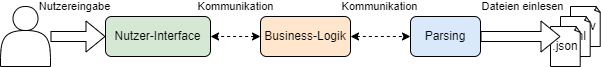

The diagram above was exported from draw.io. Its source (the exported page's mxGraphModel, read from the mxfile embedded in the PNG):
<mxGraphModel dx="1176" dy="679" grid="1" gridSize="10" guides="1" tooltips="1" connect="1" arrows="1" fold="1" page="1" pageScale="1" pageWidth="827" pageHeight="1169" math="0" shadow="0">
  <root>
    <mxCell id="0" />
    <mxCell id="1" parent="0" />
    <mxCell id="XNUd5JLGnKDL1aabvRFH-2" value="" style="edgeStyle=orthogonalEdgeStyle;rounded=0;orthogonalLoop=1;jettySize=auto;html=1;startArrow=classic;startFill=1;dashed=1;" parent="1" source="sk8c4mMfv81ikiJCRRxp-2" target="XNUd5JLGnKDL1aabvRFH-1" edge="1">
      <mxGeometry relative="1" as="geometry" />
    </mxCell>
    <mxCell id="XNUd5JLGnKDL1aabvRFH-3" value="Kommunikation" style="edgeLabel;html=1;align=center;verticalAlign=middle;resizable=0;points=[];" parent="XNUd5JLGnKDL1aabvRFH-2" vertex="1" connectable="0">
      <mxGeometry x="-0.119" y="-2" relative="1" as="geometry">
        <mxPoint x="2" y="-32" as="offset" />
      </mxGeometry>
    </mxCell>
    <mxCell id="sk8c4mMfv81ikiJCRRxp-2" value="Business-Logik" style="rounded=1;whiteSpace=wrap;html=1;fillColor=#ffe6cc;strokeColor=#000000;" parent="1" vertex="1">
      <mxGeometry x="460" y="140" width="90" height="40" as="geometry" />
    </mxCell>
    <mxCell id="sk8c4mMfv81ikiJCRRxp-3" value="Nutzer-Interface" style="rounded=1;whiteSpace=wrap;html=1;fillColor=#d5e8d4;strokeColor=#000000;" parent="1" vertex="1">
      <mxGeometry x="305" y="140" width="105" height="40" as="geometry" />
    </mxCell>
    <mxCell id="sk8c4mMfv81ikiJCRRxp-4" value="" style="endArrow=classic;startArrow=classic;html=1;rounded=0;dashed=1;" parent="1" source="sk8c4mMfv81ikiJCRRxp-2" target="sk8c4mMfv81ikiJCRRxp-3" edge="1">
      <mxGeometry width="50" height="50" relative="1" as="geometry">
        <mxPoint x="430" y="330" as="sourcePoint" />
        <mxPoint x="480" y="280" as="targetPoint" />
      </mxGeometry>
    </mxCell>
    <mxCell id="XNUd5JLGnKDL1aabvRFH-4" value="Kommunikation" style="edgeLabel;html=1;align=center;verticalAlign=middle;resizable=0;points=[];" parent="sk8c4mMfv81ikiJCRRxp-4" vertex="1" connectable="0">
      <mxGeometry x="0.1143" relative="1" as="geometry">
        <mxPoint x="3" y="-30" as="offset" />
      </mxGeometry>
    </mxCell>
    <mxCell id="sk8c4mMfv81ikiJCRRxp-16" value="" style="shape=actor;whiteSpace=wrap;html=1;" parent="1" vertex="1">
      <mxGeometry x="200" y="130" width="50" height="60" as="geometry" />
    </mxCell>
    <mxCell id="sk8c4mMfv81ikiJCRRxp-17" value="" style="shape=flexArrow;endArrow=classic;html=1;rounded=0;fillColor=default;" parent="1" source="sk8c4mMfv81ikiJCRRxp-16" target="sk8c4mMfv81ikiJCRRxp-3" edge="1">
      <mxGeometry width="50" height="50" relative="1" as="geometry">
        <mxPoint x="660" y="185" as="sourcePoint" />
        <mxPoint x="710" y="135" as="targetPoint" />
      </mxGeometry>
    </mxCell>
    <mxCell id="sk8c4mMfv81ikiJCRRxp-18" value="Nutzereingabe" style="edgeLabel;html=1;align=center;verticalAlign=middle;resizable=0;points=[];" parent="sk8c4mMfv81ikiJCRRxp-17" vertex="1" connectable="0">
      <mxGeometry x="-0.0184" y="3" relative="1" as="geometry">
        <mxPoint x="-3" y="-27" as="offset" />
      </mxGeometry>
    </mxCell>
    <mxCell id="XNUd5JLGnKDL1aabvRFH-1" value="Parsing" style="rounded=1;whiteSpace=wrap;html=1;fillColor=#dae8fc;strokeColor=#000000;" parent="1" vertex="1">
      <mxGeometry x="610" y="140" width="70" height="40" as="geometry" />
    </mxCell>
    <mxCell id="XNUd5JLGnKDL1aabvRFH-10" value="" style="group" parent="1" vertex="1" connectable="0">
      <mxGeometry x="750" y="130" width="50" height="60" as="geometry" />
    </mxCell>
    <mxCell id="XNUd5JLGnKDL1aabvRFH-9" value=".csv" style="whiteSpace=wrap;html=1;shape=mxgraph.basic.document" parent="XNUd5JLGnKDL1aabvRFH-10" vertex="1">
      <mxGeometry x="20" width="30" height="40" as="geometry" />
    </mxCell>
    <mxCell id="XNUd5JLGnKDL1aabvRFH-8" value=".xml" style="whiteSpace=wrap;html=1;shape=mxgraph.basic.document" parent="XNUd5JLGnKDL1aabvRFH-10" vertex="1">
      <mxGeometry x="10" y="10" width="30" height="40" as="geometry" />
    </mxCell>
    <mxCell id="XNUd5JLGnKDL1aabvRFH-7" value=".json" style="whiteSpace=wrap;html=1;shape=mxgraph.basic.document" parent="XNUd5JLGnKDL1aabvRFH-10" vertex="1">
      <mxGeometry y="20" width="30" height="40" as="geometry" />
    </mxCell>
    <mxCell id="sk8c4mMfv81ikiJCRRxp-23" value="" style="shape=flexArrow;endArrow=classic;html=1;rounded=0;fillColor=default;" parent="1" source="XNUd5JLGnKDL1aabvRFH-1" target="XNUd5JLGnKDL1aabvRFH-8" edge="1">
      <mxGeometry width="50" height="50" relative="1" as="geometry">
        <mxPoint x="90" y="170" as="sourcePoint" />
        <mxPoint x="210" y="440" as="targetPoint" />
      </mxGeometry>
    </mxCell>
    <mxCell id="XNUd5JLGnKDL1aabvRFH-6" value="Dateien einlesen" style="edgeLabel;html=1;align=center;verticalAlign=middle;resizable=0;points=[];" parent="sk8c4mMfv81ikiJCRRxp-23" vertex="1" connectable="0">
      <mxGeometry x="-0.5607" relative="1" as="geometry">
        <mxPoint x="24" y="-30" as="offset" />
      </mxGeometry>
    </mxCell>
  </root>
</mxGraphModel>